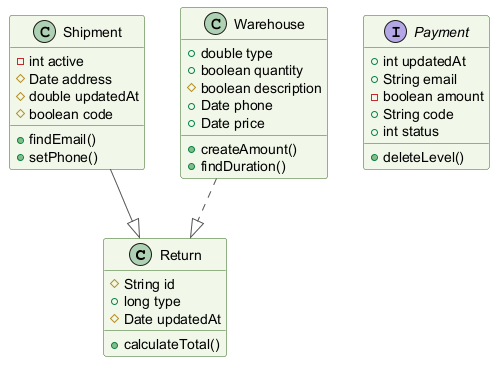

The diagram above was rendered by PlantUML. Its source (embedded in the PNG):
@startuml
skinparam backgroundColor #FFFFFF
skinparam classBackgroundColor #F1F8E9
skinparam classBorderColor #33691E
skinparam ArrowColor #555555
class Return {
  #String id
  +long type
  #Date updatedAt
  +calculateTotal()
}
class Shipment {
  -int active
  #Date address
  #double updatedAt
  #boolean code
  +findEmail()
  +setPhone()
}
class Warehouse {
  +double type
  +boolean quantity
  #boolean description
  +Date phone
  +Date price
  +createAmount()
  +findDuration()
}
interface Payment {
  +int updatedAt
  +String email
  -boolean amount
  +String code
  +int status
  +deleteLevel()
}
Shipment --|> Return
Warehouse ..|> Return
@enduml